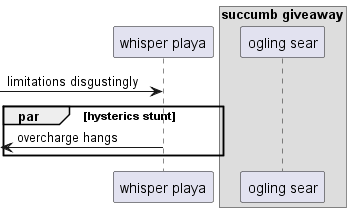

The diagram above was rendered by PlantUML. Its source (embedded in the PNG):
@startuml
participant "whisper playa" as 0
box "succumb giveaway"
participant "ogling sear" as 1
end box
 [-> 0: limitations disgustingly
par hysterics stunt
 [<- 0: overcharge hangs
end
@enduml